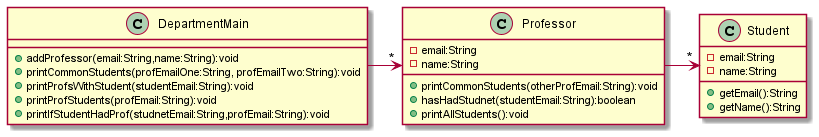

The diagram above was rendered by PlantUML. Its source (embedded in the PNG):
@startuml
class DepartmentMain{
+addProfessor(email:String,name:String):void
+printCommonStudents(profEmailOne:String, profEmailTwo:String):void
+printProfsWithStudent(studentEmail:String):void
+printProfStudents(profEmail:String):void
+printIfStudentHadProf(studnetEmail:String,profEmail:String):void
}
class Professor{
+printCommonStudents(otherProfEmail:String):void
+hasHadStudnet(studentEmail:String):boolean
+printAllStudents():void
-email:String
-name:String
}
class Student{
-email:String
-name:String
+getEmail():String
+getName():String
}
DepartmentMain->"*"Professor
Professor->"*"Student
@enduml